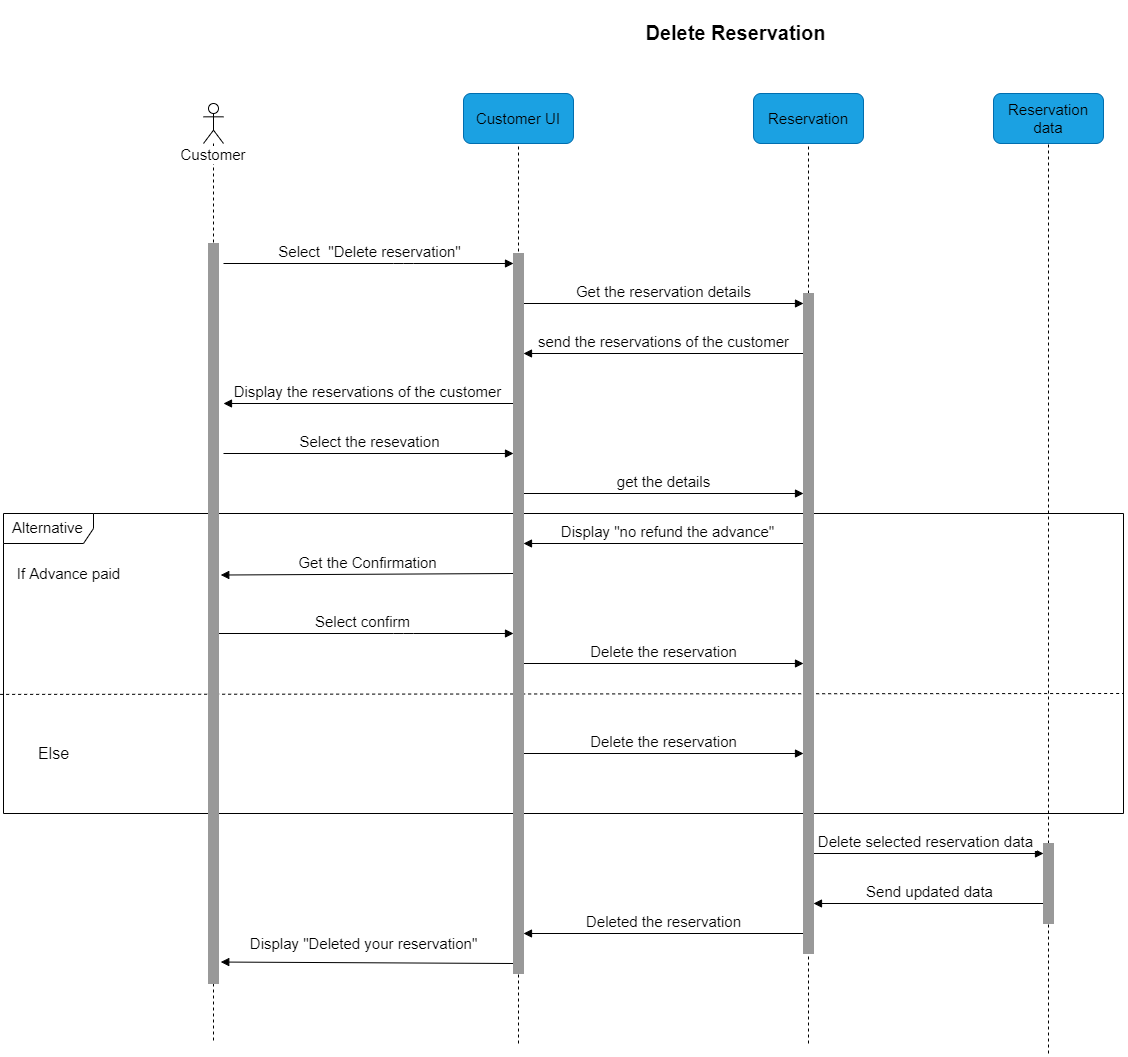

The diagram above was exported from draw.io. Its source (the exported page's mxGraphModel, read from the mxfile embedded in the PNG):
<mxGraphModel dx="2480" dy="1377" grid="1" gridSize="10" guides="1" tooltips="1" connect="1" arrows="1" fold="1" page="1" pageScale="1" pageWidth="2336" pageHeight="1654" math="0" shadow="0">
  <root>
    <mxCell id="0" />
    <mxCell id="1" parent="0" />
    <mxCell id="2" value="Customer" style="shape=umlLifeline;participant=umlActor;perimeter=lifelinePerimeter;whiteSpace=wrap;html=1;container=1;collapsible=0;recursiveResize=0;verticalAlign=top;spacingTop=36;labelBackgroundColor=#ffffff;outlineConnect=0;fontSize=15;" vertex="1" parent="1">
      <mxGeometry x="290" y="130" width="20" height="940" as="geometry" />
    </mxCell>
    <mxCell id="3" value="Customer UI" style="rounded=1;whiteSpace=wrap;html=1;fillColor=#1ba1e2;strokeColor=#006EAF;fontSize=15;" vertex="1" parent="1">
      <mxGeometry x="550" y="120" width="110" height="50" as="geometry" />
    </mxCell>
    <mxCell id="4" value="" style="endArrow=none;dashed=1;html=1;fontColor=#000000;entryX=0.5;entryY=1;entryDx=0;entryDy=0;fontSize=15;" edge="1" target="3" parent="1">
      <mxGeometry width="50" height="50" relative="1" as="geometry">
        <mxPoint x="605" y="1070" as="sourcePoint" />
        <mxPoint x="500" y="330" as="targetPoint" />
      </mxGeometry>
    </mxCell>
    <mxCell id="5" value="Reservation data" style="rounded=1;whiteSpace=wrap;html=1;fillColor=#1ba1e2;strokeColor=#006EAF;fontSize=15;" vertex="1" parent="1">
      <mxGeometry x="1080" y="120" width="110" height="50" as="geometry" />
    </mxCell>
    <mxCell id="6" value="Reservation" style="rounded=1;whiteSpace=wrap;html=1;fillColor=#1ba1e2;strokeColor=#006EAF;fontSize=15;" vertex="1" parent="1">
      <mxGeometry x="840" y="120" width="110" height="50" as="geometry" />
    </mxCell>
    <mxCell id="7" value="" style="endArrow=none;dashed=1;html=1;fontColor=#000000;entryX=0.5;entryY=1;entryDx=0;entryDy=0;fontSize=15;" edge="1" target="6" parent="1">
      <mxGeometry width="50" height="50" relative="1" as="geometry">
        <mxPoint x="895" y="1070" as="sourcePoint" />
        <mxPoint x="920" y="340" as="targetPoint" />
      </mxGeometry>
    </mxCell>
    <mxCell id="8" value="" style="endArrow=none;dashed=1;html=1;fontColor=#000000;entryX=0.5;entryY=1;entryDx=0;entryDy=0;fontSize=15;" edge="1" source="32" target="5" parent="1">
      <mxGeometry width="50" height="50" relative="1" as="geometry">
        <mxPoint x="1135" y="1080" as="sourcePoint" />
        <mxPoint x="910" y="340" as="targetPoint" />
      </mxGeometry>
    </mxCell>
    <mxCell id="9" value="Select&amp;nbsp; &quot;Delete reservation&quot;" style="html=1;verticalAlign=bottom;endArrow=block;fontColor=#000000;fontSize=15;" edge="1" parent="1">
      <mxGeometry width="80" relative="1" as="geometry">
        <mxPoint x="310" y="290" as="sourcePoint" />
        <mxPoint x="600" y="290" as="targetPoint" />
        <Array as="points">
          <mxPoint x="490" y="290" />
        </Array>
      </mxGeometry>
    </mxCell>
    <mxCell id="10" value="Get the reservation details" style="html=1;verticalAlign=bottom;endArrow=block;fontColor=#000000;fontSize=15;" edge="1" parent="1">
      <mxGeometry width="80" relative="1" as="geometry">
        <mxPoint x="610" y="330" as="sourcePoint" />
        <mxPoint x="890" y="330" as="targetPoint" />
      </mxGeometry>
    </mxCell>
    <mxCell id="11" value="send the reservations of the customer" style="html=1;verticalAlign=bottom;endArrow=block;fontColor=#000000;fontSize=15;" edge="1" parent="1">
      <mxGeometry width="80" relative="1" as="geometry">
        <mxPoint x="890" y="380" as="sourcePoint" />
        <mxPoint x="610" y="380" as="targetPoint" />
      </mxGeometry>
    </mxCell>
    <mxCell id="12" value="Display the reservations of the customer" style="html=1;verticalAlign=bottom;endArrow=block;fontColor=#000000;fontSize=15;" edge="1" parent="1">
      <mxGeometry width="80" relative="1" as="geometry">
        <mxPoint x="600" y="430" as="sourcePoint" />
        <mxPoint x="310" y="430" as="targetPoint" />
      </mxGeometry>
    </mxCell>
    <mxCell id="13" value="Select the resevation" style="html=1;verticalAlign=bottom;endArrow=block;fontColor=#000000;fontSize=15;" edge="1" parent="1">
      <mxGeometry width="80" relative="1" as="geometry">
        <mxPoint x="310" y="480" as="sourcePoint" />
        <mxPoint x="600" y="480" as="targetPoint" />
      </mxGeometry>
    </mxCell>
    <mxCell id="14" value="Delete the reservation" style="html=1;verticalAlign=bottom;endArrow=block;fontSize=15;fontColor=#000000;" edge="1" parent="1">
      <mxGeometry width="80" relative="1" as="geometry">
        <mxPoint x="610" y="780" as="sourcePoint" />
        <mxPoint x="890" y="780" as="targetPoint" />
      </mxGeometry>
    </mxCell>
    <mxCell id="15" value="Delete selected reservation data&amp;nbsp;" style="html=1;verticalAlign=bottom;endArrow=block;fontSize=15;fontColor=#000000;" edge="1" parent="1">
      <mxGeometry width="80" relative="1" as="geometry">
        <mxPoint x="900" y="880" as="sourcePoint" />
        <mxPoint x="1130.0000000000005" y="880" as="targetPoint" />
        <mxPoint as="offset" />
      </mxGeometry>
    </mxCell>
    <mxCell id="16" value="Send updated data" style="html=1;verticalAlign=bottom;endArrow=block;fontSize=15;fontColor=#000000;" edge="1" parent="1">
      <mxGeometry width="80" relative="1" as="geometry">
        <mxPoint x="1130.0000000000005" y="930" as="sourcePoint" />
        <mxPoint x="900" y="930" as="targetPoint" />
      </mxGeometry>
    </mxCell>
    <mxCell id="17" value="Display &quot;Deleted your reservation&quot;" style="html=1;verticalAlign=bottom;endArrow=block;fontSize=15;fontColor=#000000;entryX=1.224;entryY=0.971;entryDx=0;entryDy=0;entryPerimeter=0;" edge="1" target="29" parent="1">
      <mxGeometry x="0.0345" y="-7" width="80" relative="1" as="geometry">
        <mxPoint x="600" y="990" as="sourcePoint" />
        <mxPoint x="300" y="990" as="targetPoint" />
        <mxPoint x="1" as="offset" />
      </mxGeometry>
    </mxCell>
    <mxCell id="18" value="Deleted the reservation" style="html=1;verticalAlign=bottom;endArrow=block;fontSize=15;fontColor=#000000;" edge="1" parent="1">
      <mxGeometry width="80" relative="1" as="geometry">
        <mxPoint x="890" y="960" as="sourcePoint" />
        <mxPoint x="610" y="960" as="targetPoint" />
      </mxGeometry>
    </mxCell>
    <mxCell id="19" value="&lt;h2&gt;&lt;font style=&quot;font-size: 20px&quot;&gt;Delete Reservation&lt;/font&gt;&lt;/h2&gt;" style="text;html=1;align=center;verticalAlign=middle;resizable=0;points=[];autosize=1;fontSize=15;fontColor=#000000;" vertex="1" parent="1">
      <mxGeometry x="722" y="29" width="200" height="60" as="geometry" />
    </mxCell>
    <mxCell id="20" value="&lt;font style=&quot;font-size: 15px&quot;&gt;If Advance paid&lt;/font&gt;" style="text;html=1;align=center;verticalAlign=middle;resizable=0;points=[];autosize=1;" vertex="1" parent="1">
      <mxGeometry x="95" y="590" width="120" height="20" as="geometry" />
    </mxCell>
    <mxCell id="21" value="&lt;font style=&quot;font-size: 15px&quot;&gt;get the details&lt;/font&gt;" style="html=1;verticalAlign=bottom;endArrow=block;" edge="1" parent="1">
      <mxGeometry width="80" relative="1" as="geometry">
        <mxPoint x="610" y="520" as="sourcePoint" />
        <mxPoint x="890" y="520" as="targetPoint" />
      </mxGeometry>
    </mxCell>
    <mxCell id="22" value="&lt;font style=&quot;font-size: 15px&quot;&gt;Display &quot;no refund the advance&quot;&lt;/font&gt;" style="html=1;verticalAlign=bottom;endArrow=block;" edge="1" parent="1">
      <mxGeometry width="80" relative="1" as="geometry">
        <mxPoint x="900" y="570" as="sourcePoint" />
        <mxPoint x="610" y="570" as="targetPoint" />
      </mxGeometry>
    </mxCell>
    <mxCell id="23" value="&lt;font style=&quot;font-size: 15px&quot;&gt;Get the Confirmation&lt;/font&gt;" style="html=1;verticalAlign=bottom;endArrow=block;entryX=1.224;entryY=0.448;entryDx=0;entryDy=0;entryPerimeter=0;" edge="1" target="29" parent="1">
      <mxGeometry width="80" relative="1" as="geometry">
        <mxPoint x="600" y="600" as="sourcePoint" />
        <mxPoint x="510" y="620" as="targetPoint" />
      </mxGeometry>
    </mxCell>
    <mxCell id="24" value="&lt;font style=&quot;font-size: 15px&quot;&gt;Select confirm&lt;/font&gt;" style="html=1;verticalAlign=bottom;endArrow=block;" edge="1" source="2" parent="1">
      <mxGeometry width="80" relative="1" as="geometry">
        <mxPoint x="550" y="810" as="sourcePoint" />
        <mxPoint x="600" y="660" as="targetPoint" />
        <Array as="points">
          <mxPoint x="490" y="660" />
        </Array>
      </mxGeometry>
    </mxCell>
    <mxCell id="25" value="Delete the reservation" style="html=1;verticalAlign=bottom;endArrow=block;fontSize=15;fontColor=#000000;" edge="1" parent="1">
      <mxGeometry width="80" relative="1" as="geometry">
        <mxPoint x="610" y="690" as="sourcePoint" />
        <mxPoint x="890" y="690" as="targetPoint" />
      </mxGeometry>
    </mxCell>
    <mxCell id="26" value="&lt;font style=&quot;font-size: 16px&quot;&gt;Else&lt;/font&gt;" style="text;html=1;align=center;verticalAlign=middle;resizable=0;points=[];autosize=1;" vertex="1" parent="1">
      <mxGeometry x="115" y="770" width="50" height="20" as="geometry" />
    </mxCell>
    <mxCell id="27" value="&lt;font style=&quot;font-size: 15px&quot;&gt;Alternative&lt;/font&gt;" style="shape=umlFrame;whiteSpace=wrap;html=1;width=90;height=30;" vertex="1" parent="1">
      <mxGeometry x="90" y="540" width="1120" height="300" as="geometry" />
    </mxCell>
    <mxCell id="28" value="" style="endArrow=none;dashed=1;html=1;exitX=-0.003;exitY=0.603;exitDx=0;exitDy=0;exitPerimeter=0;entryX=1;entryY=0.6;entryDx=0;entryDy=0;entryPerimeter=0;" edge="1" source="27" target="27" parent="1">
      <mxGeometry width="50" height="50" relative="1" as="geometry">
        <mxPoint x="440" y="780" as="sourcePoint" />
        <mxPoint x="490" y="730" as="targetPoint" />
      </mxGeometry>
    </mxCell>
    <mxCell id="29" value="" style="html=1;points=[];perimeter=orthogonalPerimeter;fontColor=#333333;strokeColor=#999999;fillColor=#999999;" vertex="1" parent="1">
      <mxGeometry x="295" y="270" width="10" height="740" as="geometry" />
    </mxCell>
    <mxCell id="30" value="" style="html=1;points=[];perimeter=orthogonalPerimeter;strokeColor=#999999;fillColor=#999999;" vertex="1" parent="1">
      <mxGeometry x="600" y="280" width="10" height="720" as="geometry" />
    </mxCell>
    <mxCell id="31" value="" style="html=1;points=[];perimeter=orthogonalPerimeter;strokeColor=#999999;fillColor=#999999;" vertex="1" parent="1">
      <mxGeometry x="890" y="320" width="10" height="660" as="geometry" />
    </mxCell>
    <mxCell id="32" value="" style="html=1;points=[];perimeter=orthogonalPerimeter;strokeColor=#999999;fillColor=#999999;" vertex="1" parent="1">
      <mxGeometry x="1130" y="870" width="10" height="80" as="geometry" />
    </mxCell>
    <mxCell id="33" value="" style="endArrow=none;dashed=1;html=1;fontColor=#000000;entryX=0.5;entryY=1;entryDx=0;entryDy=0;fontSize=15;" edge="1" target="32" parent="1">
      <mxGeometry width="50" height="50" relative="1" as="geometry">
        <mxPoint x="1135.0000000000005" y="1080" as="sourcePoint" />
        <mxPoint x="1135" y="169.9999999999999" as="targetPoint" />
      </mxGeometry>
    </mxCell>
  </root>
</mxGraphModel>